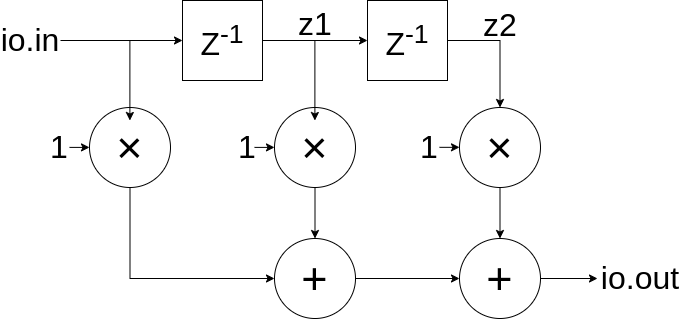

The diagram above was exported from draw.io. Its source (the exported page's mxGraphModel, read from the mxfile embedded in the PNG):
<mxGraphModel dx="2074" dy="1230" grid="1" gridSize="10" guides="1" tooltips="1" connect="1" arrows="1" fold="1" page="1" pageScale="1" pageWidth="850" pageHeight="1100" math="0" shadow="0">
  <root>
    <mxCell id="0" />
    <mxCell id="1" parent="0" />
    <mxCell id="Sqm7CWr8JtVmfABBjSX7-8" style="edgeStyle=orthogonalEdgeStyle;rounded=0;orthogonalLoop=1;jettySize=auto;html=1;entryX=0;entryY=0.5;entryDx=0;entryDy=0;" parent="1" source="Sqm7CWr8JtVmfABBjSX7-1" target="Sqm7CWr8JtVmfABBjSX7-3" edge="1">
      <mxGeometry relative="1" as="geometry" />
    </mxCell>
    <mxCell id="Sqm7CWr8JtVmfABBjSX7-1" value="&lt;font style=&quot;font-size: 32px;&quot;&gt;io.in&lt;/font&gt;" style="text;html=1;strokeColor=none;fillColor=none;align=center;verticalAlign=middle;whiteSpace=wrap;rounded=0;" parent="1" vertex="1">
      <mxGeometry x="93" y="105" width="60" height="30" as="geometry" />
    </mxCell>
    <mxCell id="Sqm7CWr8JtVmfABBjSX7-9" style="edgeStyle=orthogonalEdgeStyle;rounded=0;orthogonalLoop=1;jettySize=auto;html=1;entryX=0;entryY=0.5;entryDx=0;entryDy=0;" parent="1" source="Sqm7CWr8JtVmfABBjSX7-3" target="Sqm7CWr8JtVmfABBjSX7-4" edge="1">
      <mxGeometry relative="1" as="geometry" />
    </mxCell>
    <mxCell id="Sqm7CWr8JtVmfABBjSX7-3" value="&lt;font style=&quot;font-size: 32px;&quot;&gt;Z&lt;sup&gt;-1&lt;/sup&gt;&lt;/font&gt;" style="whiteSpace=wrap;html=1;aspect=fixed;" parent="1" vertex="1">
      <mxGeometry x="275" y="80" width="80" height="80" as="geometry" />
    </mxCell>
    <mxCell id="Sqm7CWr8JtVmfABBjSX7-14" style="edgeStyle=orthogonalEdgeStyle;rounded=0;orthogonalLoop=1;jettySize=auto;html=1;" parent="1" source="Sqm7CWr8JtVmfABBjSX7-4" target="Sqm7CWr8JtVmfABBjSX7-11" edge="1">
      <mxGeometry relative="1" as="geometry" />
    </mxCell>
    <mxCell id="Sqm7CWr8JtVmfABBjSX7-4" value="&lt;font style=&quot;font-size: 32px;&quot;&gt;Z&lt;sup&gt;-1&lt;/sup&gt;&lt;/font&gt;" style="whiteSpace=wrap;html=1;aspect=fixed;" parent="1" vertex="1">
      <mxGeometry x="460" y="80" width="80" height="80" as="geometry" />
    </mxCell>
    <mxCell id="Sqm7CWr8JtVmfABBjSX7-21" style="edgeStyle=orthogonalEdgeStyle;rounded=0;orthogonalLoop=1;jettySize=auto;html=1;entryX=0;entryY=0.5;entryDx=0;entryDy=0;" parent="1" source="Sqm7CWr8JtVmfABBjSX7-5" target="Sqm7CWr8JtVmfABBjSX7-15" edge="1">
      <mxGeometry relative="1" as="geometry">
        <mxPoint x="350" y="430" as="targetPoint" />
        <Array as="points">
          <mxPoint x="222" y="358" />
        </Array>
      </mxGeometry>
    </mxCell>
    <mxCell id="Sqm7CWr8JtVmfABBjSX7-5" value="&lt;font style=&quot;font-size: 45px;&quot;&gt;×&lt;/font&gt;" style="ellipse;whiteSpace=wrap;html=1;" parent="1" vertex="1">
      <mxGeometry x="182" y="187" width="81" height="80" as="geometry" />
    </mxCell>
    <mxCell id="Sqm7CWr8JtVmfABBjSX7-18" style="edgeStyle=orthogonalEdgeStyle;rounded=0;orthogonalLoop=1;jettySize=auto;html=1;entryX=0.5;entryY=0;entryDx=0;entryDy=0;" parent="1" source="Sqm7CWr8JtVmfABBjSX7-10" target="Sqm7CWr8JtVmfABBjSX7-15" edge="1">
      <mxGeometry relative="1" as="geometry" />
    </mxCell>
    <mxCell id="Sqm7CWr8JtVmfABBjSX7-10" value="&lt;font style=&quot;font-size: 45px;&quot;&gt;×&lt;/font&gt;" style="ellipse;whiteSpace=wrap;html=1;" parent="1" vertex="1">
      <mxGeometry x="367" y="187" width="81" height="80" as="geometry" />
    </mxCell>
    <mxCell id="Sqm7CWr8JtVmfABBjSX7-19" style="edgeStyle=orthogonalEdgeStyle;rounded=0;orthogonalLoop=1;jettySize=auto;html=1;entryX=0.5;entryY=0;entryDx=0;entryDy=0;" parent="1" source="Sqm7CWr8JtVmfABBjSX7-11" target="Sqm7CWr8JtVmfABBjSX7-16" edge="1">
      <mxGeometry relative="1" as="geometry" />
    </mxCell>
    <mxCell id="Sqm7CWr8JtVmfABBjSX7-11" value="&lt;font style=&quot;font-size: 45px;&quot;&gt;×&lt;/font&gt;" style="ellipse;whiteSpace=wrap;html=1;" parent="1" vertex="1">
      <mxGeometry x="552" y="187" width="81" height="80" as="geometry" />
    </mxCell>
    <mxCell id="Sqm7CWr8JtVmfABBjSX7-12" value="" style="endArrow=classic;html=1;rounded=0;" parent="1" edge="1">
      <mxGeometry width="50" height="50" relative="1" as="geometry">
        <mxPoint x="222.39" y="120" as="sourcePoint" />
        <mxPoint x="222.39" y="200" as="targetPoint" />
      </mxGeometry>
    </mxCell>
    <mxCell id="Sqm7CWr8JtVmfABBjSX7-13" value="" style="endArrow=classic;html=1;rounded=0;" parent="1" edge="1">
      <mxGeometry width="50" height="50" relative="1" as="geometry">
        <mxPoint x="407.39" y="120" as="sourcePoint" />
        <mxPoint x="407.39" y="200" as="targetPoint" />
      </mxGeometry>
    </mxCell>
    <mxCell id="Sqm7CWr8JtVmfABBjSX7-22" style="edgeStyle=orthogonalEdgeStyle;rounded=0;orthogonalLoop=1;jettySize=auto;html=1;entryX=0;entryY=0.5;entryDx=0;entryDy=0;" parent="1" source="Sqm7CWr8JtVmfABBjSX7-15" target="Sqm7CWr8JtVmfABBjSX7-16" edge="1">
      <mxGeometry relative="1" as="geometry" />
    </mxCell>
    <mxCell id="Sqm7CWr8JtVmfABBjSX7-15" value="&lt;font style=&quot;font-size: 45px;&quot;&gt;+&lt;/font&gt;" style="ellipse;whiteSpace=wrap;html=1;" parent="1" vertex="1">
      <mxGeometry x="367" y="318" width="81" height="80" as="geometry" />
    </mxCell>
    <mxCell id="Sqm7CWr8JtVmfABBjSX7-23" style="edgeStyle=orthogonalEdgeStyle;rounded=0;orthogonalLoop=1;jettySize=auto;html=1;" parent="1" source="Sqm7CWr8JtVmfABBjSX7-16" edge="1">
      <mxGeometry relative="1" as="geometry">
        <mxPoint x="690" y="358" as="targetPoint" />
      </mxGeometry>
    </mxCell>
    <mxCell id="Sqm7CWr8JtVmfABBjSX7-16" value="&lt;font style=&quot;font-size: 45px;&quot;&gt;+&lt;/font&gt;" style="ellipse;whiteSpace=wrap;html=1;" parent="1" vertex="1">
      <mxGeometry x="552" y="318" width="81" height="80" as="geometry" />
    </mxCell>
    <mxCell id="Sqm7CWr8JtVmfABBjSX7-24" value="&lt;font style=&quot;font-size: 32px;&quot;&gt;io.out&lt;/font&gt;" style="text;html=1;strokeColor=none;fillColor=none;align=center;verticalAlign=middle;whiteSpace=wrap;rounded=0;" parent="1" vertex="1">
      <mxGeometry x="703" y="343" width="60" height="30" as="geometry" />
    </mxCell>
    <mxCell id="Sqm7CWr8JtVmfABBjSX7-25" value="" style="endArrow=classic;html=1;rounded=0;" parent="1" edge="1">
      <mxGeometry width="50" height="50" relative="1" as="geometry">
        <mxPoint x="162" y="226.9" as="sourcePoint" />
        <mxPoint x="182" y="226.9" as="targetPoint" />
        <Array as="points">
          <mxPoint x="182" y="226.9" />
        </Array>
      </mxGeometry>
    </mxCell>
    <mxCell id="Sqm7CWr8JtVmfABBjSX7-26" value="" style="endArrow=classic;html=1;rounded=0;" parent="1" edge="1">
      <mxGeometry width="50" height="50" relative="1" as="geometry">
        <mxPoint x="347" y="226.9" as="sourcePoint" />
        <mxPoint x="367" y="226.9" as="targetPoint" />
        <Array as="points">
          <mxPoint x="367" y="226.9" />
        </Array>
      </mxGeometry>
    </mxCell>
    <mxCell id="Sqm7CWr8JtVmfABBjSX7-27" value="" style="endArrow=classic;html=1;rounded=0;" parent="1" edge="1">
      <mxGeometry width="50" height="50" relative="1" as="geometry">
        <mxPoint x="532" y="226.82999999999998" as="sourcePoint" />
        <mxPoint x="552" y="226.82999999999998" as="targetPoint" />
        <Array as="points">
          <mxPoint x="552" y="226.82999999999998" />
        </Array>
      </mxGeometry>
    </mxCell>
    <mxCell id="Sqm7CWr8JtVmfABBjSX7-29" value="&lt;font style=&quot;font-size: 32px;&quot;&gt;1&lt;/font&gt;" style="text;html=1;strokeColor=none;fillColor=none;align=center;verticalAlign=middle;whiteSpace=wrap;rounded=0;" parent="1" vertex="1">
      <mxGeometry x="122" y="212" width="60" height="30" as="geometry" />
    </mxCell>
    <mxCell id="Sqm7CWr8JtVmfABBjSX7-30" value="&lt;font style=&quot;font-size: 32px;&quot;&gt;1&lt;/font&gt;" style="text;html=1;strokeColor=none;fillColor=none;align=center;verticalAlign=middle;whiteSpace=wrap;rounded=0;" parent="1" vertex="1">
      <mxGeometry x="310" y="212" width="60" height="30" as="geometry" />
    </mxCell>
    <mxCell id="Sqm7CWr8JtVmfABBjSX7-31" value="&lt;font style=&quot;font-size: 32px;&quot;&gt;1&lt;/font&gt;" style="text;html=1;strokeColor=none;fillColor=none;align=center;verticalAlign=middle;whiteSpace=wrap;rounded=0;" parent="1" vertex="1">
      <mxGeometry x="492" y="212" width="60" height="30" as="geometry" />
    </mxCell>
    <mxCell id="uD00pHvILfPGV7SHpw7U-1" value="&lt;font style=&quot;font-size: 32px;&quot;&gt;z1&lt;/font&gt;" style="text;html=1;strokeColor=none;fillColor=none;align=center;verticalAlign=middle;whiteSpace=wrap;rounded=0;" vertex="1" parent="1">
      <mxGeometry x="377.5" y="89" width="60" height="30" as="geometry" />
    </mxCell>
    <mxCell id="uD00pHvILfPGV7SHpw7U-2" value="&lt;font style=&quot;font-size: 32px;&quot;&gt;z2&lt;/font&gt;" style="text;html=1;strokeColor=none;fillColor=none;align=center;verticalAlign=middle;whiteSpace=wrap;rounded=0;" vertex="1" parent="1">
      <mxGeometry x="562.5" y="90" width="60" height="30" as="geometry" />
    </mxCell>
  </root>
</mxGraphModel>